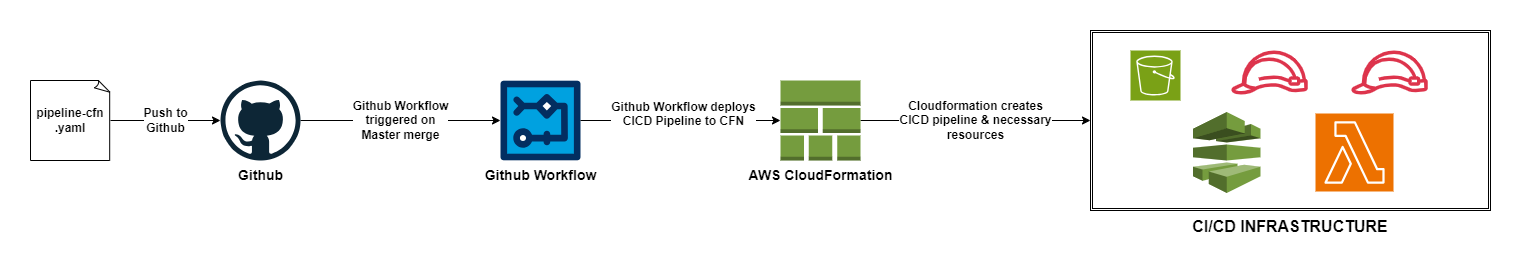

The diagram above was exported from draw.io. Its source (the exported page's mxGraphModel, read from the mxfile embedded in the PNG):
<mxGraphModel dx="2412" dy="810" grid="1" gridSize="10" guides="1" tooltips="1" connect="1" arrows="1" fold="1" page="1" pageScale="1" pageWidth="850" pageHeight="1100" math="0" shadow="0">
  <root>
    <mxCell id="0" />
    <mxCell id="1" parent="0" />
    <mxCell id="i_BdbYn4SVfui-p-9MxM-5" value="&lt;font style=&quot;font-size: 12px;&quot;&gt;&lt;b&gt;Push to&lt;br&gt;Github&lt;/b&gt;&lt;/font&gt;" style="edgeStyle=orthogonalEdgeStyle;rounded=0;orthogonalLoop=1;jettySize=auto;html=1;" parent="1" source="i_BdbYn4SVfui-p-9MxM-1" target="i_BdbYn4SVfui-p-9MxM-4" edge="1">
      <mxGeometry relative="1" as="geometry" />
    </mxCell>
    <mxCell id="i_BdbYn4SVfui-p-9MxM-1" value="&lt;b&gt;pipeline-cfn&lt;/b&gt;&lt;div&gt;&lt;b&gt;.yaml&lt;/b&gt;&lt;/div&gt;" style="whiteSpace=wrap;html=1;shape=mxgraph.basic.document" parent="1" vertex="1">
      <mxGeometry x="-480" y="120" width="80" height="80" as="geometry" />
    </mxCell>
    <mxCell id="i_BdbYn4SVfui-p-9MxM-16" value="&lt;font style=&quot;font-size: 12px;&quot;&gt;&lt;b&gt;Cloudformation creates&lt;br&gt;CICD pipeline &amp;amp; necessary&lt;br&gt;resources&lt;/b&gt;&lt;/font&gt;" style="edgeStyle=orthogonalEdgeStyle;rounded=0;orthogonalLoop=1;jettySize=auto;html=1;entryX=0;entryY=0.5;entryDx=0;entryDy=0;" parent="1" source="i_BdbYn4SVfui-p-9MxM-2" target="i_BdbYn4SVfui-p-9MxM-7" edge="1">
      <mxGeometry relative="1" as="geometry" />
    </mxCell>
    <mxCell id="i_BdbYn4SVfui-p-9MxM-2" value="&lt;font style=&quot;font-size: 14px;&quot;&gt;&lt;b&gt;AWS CloudFormation&lt;/b&gt;&lt;/font&gt;" style="outlineConnect=0;dashed=0;verticalLabelPosition=bottom;verticalAlign=top;align=center;html=1;shape=mxgraph.aws3.stack_aws_cloudformation;fillColor=#759C3E;gradientColor=none;" parent="1" vertex="1">
      <mxGeometry x="270" y="120" width="80" height="80" as="geometry" />
    </mxCell>
    <mxCell id="i_BdbYn4SVfui-p-9MxM-19" value="&lt;font style=&quot;font-size: 12px;&quot;&gt;&lt;b&gt;Github Workflow&lt;br&gt;triggered on&lt;br&gt;Master merge&lt;/b&gt;&lt;/font&gt;" style="edgeStyle=orthogonalEdgeStyle;rounded=0;orthogonalLoop=1;jettySize=auto;html=1;" parent="1" source="i_BdbYn4SVfui-p-9MxM-4" target="i_BdbYn4SVfui-p-9MxM-17" edge="1">
      <mxGeometry relative="1" as="geometry" />
    </mxCell>
    <mxCell id="i_BdbYn4SVfui-p-9MxM-4" value="&lt;font style=&quot;font-size: 14px;&quot;&gt;&lt;b&gt;Github&lt;/b&gt;&lt;/font&gt;" style="dashed=0;outlineConnect=0;html=1;align=center;labelPosition=center;verticalLabelPosition=bottom;verticalAlign=top;shape=mxgraph.weblogos.github" parent="1" vertex="1">
      <mxGeometry x="-290" y="120" width="80" height="80" as="geometry" />
    </mxCell>
    <mxCell id="i_BdbYn4SVfui-p-9MxM-7" value="&lt;font size=&quot;1&quot; style=&quot;&quot;&gt;&lt;b style=&quot;font-size: 16px;&quot;&gt;CI/CD INFRASTRUCTURE&lt;/b&gt;&lt;/font&gt;" style="shape=ext;double=1;rounded=0;whiteSpace=wrap;html=1;labelPosition=center;verticalLabelPosition=bottom;align=center;verticalAlign=top;" parent="1" vertex="1">
      <mxGeometry x="580" y="70" width="400" height="180" as="geometry" />
    </mxCell>
    <mxCell id="i_BdbYn4SVfui-p-9MxM-8" value="" style="sketch=0;points=[[0,0,0],[0.25,0,0],[0.5,0,0],[0.75,0,0],[1,0,0],[0,1,0],[0.25,1,0],[0.5,1,0],[0.75,1,0],[1,1,0],[0,0.25,0],[0,0.5,0],[0,0.75,0],[1,0.25,0],[1,0.5,0],[1,0.75,0]];outlineConnect=0;fontColor=#232F3E;fillColor=#7AA116;strokeColor=#ffffff;dashed=0;verticalLabelPosition=bottom;verticalAlign=top;align=center;html=1;fontSize=12;fontStyle=0;aspect=fixed;shape=mxgraph.aws4.resourceIcon;resIcon=mxgraph.aws4.s3;rotation=0;" parent="1" vertex="1">
      <mxGeometry x="620" y="90" width="50" height="50" as="geometry" />
    </mxCell>
    <mxCell id="i_BdbYn4SVfui-p-9MxM-10" value="" style="outlineConnect=0;dashed=0;verticalLabelPosition=bottom;verticalAlign=top;align=center;html=1;shape=mxgraph.aws3.codepipeline;fillColor=#759C3E;gradientColor=none;rotation=0;" parent="1" vertex="1">
      <mxGeometry x="682.5" y="151.5" width="67.5" height="81" as="geometry" />
    </mxCell>
    <mxCell id="i_BdbYn4SVfui-p-9MxM-11" value="" style="sketch=0;outlineConnect=0;fontColor=#232F3E;gradientColor=none;fillColor=#DD344C;strokeColor=none;dashed=0;verticalLabelPosition=bottom;verticalAlign=top;align=center;html=1;fontSize=12;fontStyle=0;aspect=fixed;pointerEvents=1;shape=mxgraph.aws4.role;" parent="1" vertex="1">
      <mxGeometry x="720" y="90" width="78" height="44" as="geometry" />
    </mxCell>
    <mxCell id="i_BdbYn4SVfui-p-9MxM-12" value="" style="sketch=0;outlineConnect=0;fontColor=#232F3E;gradientColor=none;fillColor=#DD344C;strokeColor=none;dashed=0;verticalLabelPosition=bottom;verticalAlign=top;align=center;html=1;fontSize=12;fontStyle=0;aspect=fixed;pointerEvents=1;shape=mxgraph.aws4.role;" parent="1" vertex="1">
      <mxGeometry x="840" y="90" width="78" height="44" as="geometry" />
    </mxCell>
    <mxCell id="i_BdbYn4SVfui-p-9MxM-13" value="" style="sketch=0;points=[[0,0,0],[0.25,0,0],[0.5,0,0],[0.75,0,0],[1,0,0],[0,1,0],[0.25,1,0],[0.5,1,0],[0.75,1,0],[1,1,0],[0,0.25,0],[0,0.5,0],[0,0.75,0],[1,0.25,0],[1,0.5,0],[1,0.75,0]];outlineConnect=0;fontColor=#232F3E;fillColor=#ED7100;strokeColor=#ffffff;dashed=0;verticalLabelPosition=bottom;verticalAlign=top;align=center;html=1;fontSize=12;fontStyle=0;aspect=fixed;shape=mxgraph.aws4.resourceIcon;resIcon=mxgraph.aws4.lambda;" parent="1" vertex="1">
      <mxGeometry x="805" y="153" width="78" height="78" as="geometry" />
    </mxCell>
    <mxCell id="i_BdbYn4SVfui-p-9MxM-17" value="&lt;font style=&quot;font-size: 14px;&quot;&gt;&lt;b&gt;Github Workflow&lt;/b&gt;&lt;/font&gt;" style="verticalLabelPosition=bottom;aspect=fixed;html=1;shape=mxgraph.salesforce.workflow;labelPosition=center;align=center;verticalAlign=top;" parent="1" vertex="1">
      <mxGeometry x="-10" y="120" width="80" height="80" as="geometry" />
    </mxCell>
    <mxCell id="i_BdbYn4SVfui-p-9MxM-20" value="&#10;&lt;b style=&quot;forced-color-adjust: none; color: rgb(0, 0, 0); font-family: Helvetica; font-size: 12px; font-style: normal; font-variant-ligatures: normal; font-variant-caps: normal; letter-spacing: normal; orphans: 2; text-align: center; text-indent: 0px; text-transform: none; widows: 2; word-spacing: 0px; -webkit-text-stroke-width: 0px; white-space: nowrap; background-color: rgb(255, 255, 255); text-decoration-thickness: initial; text-decoration-style: initial; text-decoration-color: initial;&quot;&gt;Github Workflow deploys&lt;br style=&quot;forced-color-adjust: none;&quot;&gt;CICD Pipeline to CFN&lt;/b&gt;&#10;&#10;" style="edgeStyle=orthogonalEdgeStyle;rounded=0;orthogonalLoop=1;jettySize=auto;html=1;entryX=0;entryY=0.5;entryDx=0;entryDy=0;entryPerimeter=0;" parent="1" source="i_BdbYn4SVfui-p-9MxM-17" target="i_BdbYn4SVfui-p-9MxM-2" edge="1">
      <mxGeometry x="0.0303" relative="1" as="geometry">
        <mxPoint as="offset" />
      </mxGeometry>
    </mxCell>
  </root>
</mxGraphModel>